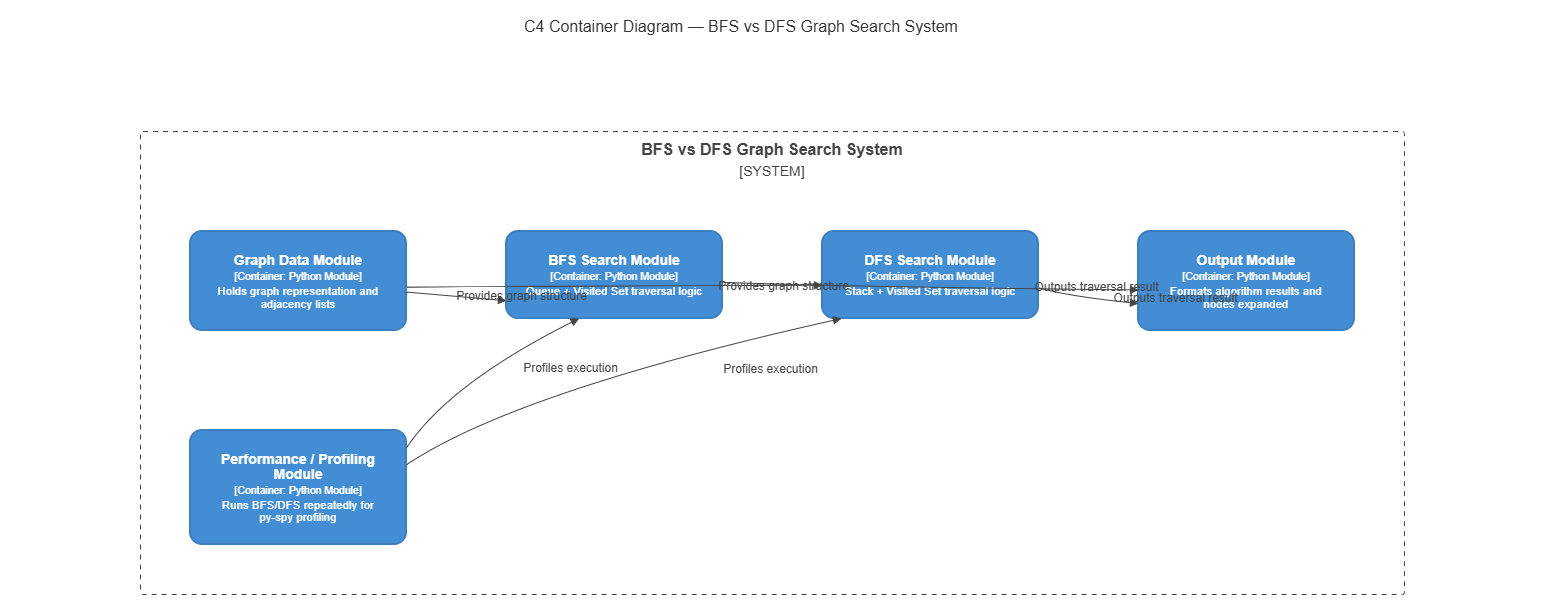

The diagram above was exported from draw.io. Its source (the exported page's mxGraphModel, read from the mxfile embedded in the PNG):
<mxGraphModel dx="1012" dy="556" grid="1" gridSize="10" guides="1" tooltips="1" connect="1" arrows="1" fold="1" page="1" pageScale="1" pageWidth="827" pageHeight="1169" math="0" shadow="0">
  <root>
    <mxCell id="0" />
    <mxCell id="1" parent="0" />
    <UserObject label="" mermaidData="{&#10;  &quot;data&quot;: &quot;C4Container\n    title C4 Container Diagram — BFS vs DFS Graph Search System\n\n    System_Boundary(c1, \&quot;BFS vs DFS Graph Search System\&quot;) {\n        Container(graph_data, \&quot;Graph Data Module\&quot;, \&quot;Python Module\&quot;, \&quot;Holds graph representation and adjacency lists\&quot;)\n        Container(bfs_module, \&quot;BFS Search Module\&quot;, \&quot;Python Module\&quot;, \&quot;Queue + Visited Set traversal logic\&quot;)\n        Container(dfs_module, \&quot;DFS Search Module\&quot;, \&quot;Python Module\&quot;, \&quot;Stack + Visited Set traversal logic\&quot;)\n        Container(output_module, \&quot;Output Module\&quot;, \&quot;Python Module\&quot;, \&quot;Formats algorithm results and nodes expanded\&quot;)\n        Container(profiling_module, \&quot;Performance / Profiling Module\&quot;, \&quot;Python Module\&quot;, \&quot;Runs BFS/DFS repeatedly for py-spy profiling\&quot;)\n    }\n\n    Rel(graph_data, bfs_module, \&quot;Provides graph structure\&quot;)\n    Rel(graph_data, dfs_module, \&quot;Provides graph structure\&quot;)\n    Rel(bfs_module, output_module, \&quot;Outputs traversal result\&quot;)\n    Rel(dfs_module, output_module, \&quot;Outputs traversal result\&quot;)\n    Rel(profiling_module, bfs_module, \&quot;Profiles execution\&quot;)\n    Rel(profiling_module, dfs_module, \&quot;Profiles execution\&quot;)&quot;,&#10;  &quot;config&quot;: null,&#10;  &quot;version&quot;: &quot;12&quot;&#10;}" id="oTNh91rND8SQVhoOqwM1-9">
      <mxCell connectable="0" parent="1" style="group;transparentBounds=1;editIcon=1;lockedGroup=0;groupPadding=10;" vertex="1">
        <mxGeometry as="geometry" />
      </mxCell>
    </UserObject>
    <mxCell id="oTNh91rND8SQVhoOqwM1-10" parent="oTNh91rND8SQVhoOqwM1-9" style="text;html=1;strokeColor=none;fillColor=none;fontSize=16;fontColor=light-dark(#333333,#cccccc);align=left;verticalAlign=top;spacingLeft=512;" value="C4 Container Diagram — BFS vs DFS Graph Search System" vertex="1">
      <mxGeometry height="24" width="1524" x="30" y="440" as="geometry" />
    </mxCell>
    <UserObject label="&lt;div style=&quot;font-size:16px;font-weight:bold;&quot;&gt;BFS vs DFS Graph Search System&lt;/div&gt;&lt;div style=&quot;font-size:14px;font-weight:normal;margin-top:4px;&quot;&gt;[SYSTEM]&lt;/div&gt;" mermaidId="n:c1" mermaidBaseStyle="rounded=1;absoluteArcSize=1;arcSize=5;whiteSpace=wrap;html=1;fillColor=none;strokeColor=#444444;strokeWidth=1;dashed=1;dashPattern=5 5;verticalAlign=top;align=center;spacingTop=2;fontSize=16;fontStyle=1;fontColor=#444444;fontFamily=Open Sans,sans-serif;" mermaidBaseValue="&lt;div style=&quot;font-size:16px;font-weight:bold;&quot;&gt;BFS vs DFS Graph Search System&lt;/div&gt;&lt;div style=&quot;font-size:14px;font-weight:normal;margin-top:4px;&quot;&gt;[SYSTEM]&lt;/div&gt;" id="oTNh91rND8SQVhoOqwM1-11">
      <mxCell parent="oTNh91rND8SQVhoOqwM1-9" style="rounded=1;absoluteArcSize=1;arcSize=5;whiteSpace=wrap;html=1;fillColor=none;strokeColor=#444444;strokeWidth=1;dashed=1;dashPattern=5 5;verticalAlign=top;align=center;spacingTop=2;fontSize=16;fontStyle=1;fontColor=#444444;fontFamily=Open Sans,sans-serif;fixDash=1;" vertex="1">
        <mxGeometry height="463" width="1264" x="160" y="561" as="geometry" />
      </mxCell>
    </UserObject>
    <UserObject label="&lt;div style=&quot;font-size:14px;font-weight:bold;line-height:1.07;white-space:nowrap;&quot;&gt;Graph Data Module&lt;/div&gt;&lt;div style=&quot;font-size:10.5px;margin-top:3px;line-height:1.07;white-space:nowrap;&quot;&gt;[Container: Python Module]&lt;/div&gt;&lt;div style=&quot;font-size:11.48px;margin-top:3px;line-height:1.07;white-space:nowrap;&quot;&gt;Holds graph representation and&lt;br&gt;adjacency lists&lt;/div&gt;" mermaidId="n:graph_data" mermaidBaseStyle="rounded=1;absoluteArcSize=1;arcSize=24;whiteSpace=wrap;html=1;fillColor=#438DD5;strokeColor=#3C7FC0;strokeWidth=2;fontColor=#FFFFFF;align=center;verticalAlign=middle;fontFamily=Open Sans,sans-serif;" mermaidBaseValue="&lt;div style=&quot;font-size:14px;font-weight:bold;line-height:1.07;white-space:nowrap;&quot;&gt;Graph Data Module&lt;/div&gt;&lt;div style=&quot;font-size:10.5px;margin-top:3px;line-height:1.07;white-space:nowrap;&quot;&gt;[Container: Python Module]&lt;/div&gt;&lt;div style=&quot;font-size:11.48px;margin-top:3px;line-height:1.07;white-space:nowrap;&quot;&gt;Holds graph representation and&lt;br&gt;adjacency lists&lt;/div&gt;" id="oTNh91rND8SQVhoOqwM1-12">
      <mxCell parent="oTNh91rND8SQVhoOqwM1-11" style="rounded=1;absoluteArcSize=1;arcSize=24;whiteSpace=wrap;html=1;fillColor=#438DD5;strokeColor=#3C7FC0;strokeWidth=2;fontColor=#FFFFFF;align=center;verticalAlign=middle;fontFamily=Open Sans,sans-serif;" vertex="1">
        <mxGeometry height="99" width="216" x="50" y="100" as="geometry" />
      </mxCell>
    </UserObject>
    <UserObject label="&lt;div style=&quot;font-size:14px;font-weight:bold;line-height:1.07;white-space:nowrap;&quot;&gt;BFS Search Module&lt;/div&gt;&lt;div style=&quot;font-size:10.5px;margin-top:3px;line-height:1.07;white-space:nowrap;&quot;&gt;[Container: Python Module]&lt;/div&gt;&lt;div style=&quot;font-size:11.48px;margin-top:3px;line-height:1.07;white-space:nowrap;&quot;&gt;Queue + Visited Set traversal logic&lt;/div&gt;" mermaidId="n:bfs_module" mermaidBaseStyle="rounded=1;absoluteArcSize=1;arcSize=24;whiteSpace=wrap;html=1;fillColor=#438DD5;strokeColor=#3C7FC0;strokeWidth=2;fontColor=#FFFFFF;align=center;verticalAlign=middle;fontFamily=Open Sans,sans-serif;" mermaidBaseValue="&lt;div style=&quot;font-size:14px;font-weight:bold;line-height:1.07;white-space:nowrap;&quot;&gt;BFS Search Module&lt;/div&gt;&lt;div style=&quot;font-size:10.5px;margin-top:3px;line-height:1.07;white-space:nowrap;&quot;&gt;[Container: Python Module]&lt;/div&gt;&lt;div style=&quot;font-size:11.48px;margin-top:3px;line-height:1.07;white-space:nowrap;&quot;&gt;Queue + Visited Set traversal logic&lt;/div&gt;" id="oTNh91rND8SQVhoOqwM1-13">
      <mxCell parent="oTNh91rND8SQVhoOqwM1-11" style="rounded=1;absoluteArcSize=1;arcSize=24;whiteSpace=wrap;html=1;fillColor=#438DD5;strokeColor=#3C7FC0;strokeWidth=2;fontColor=#FFFFFF;align=center;verticalAlign=middle;fontFamily=Open Sans,sans-serif;" vertex="1">
        <mxGeometry height="87" width="216" x="366" y="100" as="geometry" />
      </mxCell>
    </UserObject>
    <UserObject label="&lt;div style=&quot;font-size:14px;font-weight:bold;line-height:1.07;white-space:nowrap;&quot;&gt;DFS Search Module&lt;/div&gt;&lt;div style=&quot;font-size:10.5px;margin-top:3px;line-height:1.07;white-space:nowrap;&quot;&gt;[Container: Python Module]&lt;/div&gt;&lt;div style=&quot;font-size:11.48px;margin-top:3px;line-height:1.07;white-space:nowrap;&quot;&gt;Stack + Visited Set traversal logic&lt;/div&gt;" mermaidId="n:dfs_module" mermaidBaseStyle="rounded=1;absoluteArcSize=1;arcSize=24;whiteSpace=wrap;html=1;fillColor=#438DD5;strokeColor=#3C7FC0;strokeWidth=2;fontColor=#FFFFFF;align=center;verticalAlign=middle;fontFamily=Open Sans,sans-serif;" mermaidBaseValue="&lt;div style=&quot;font-size:14px;font-weight:bold;line-height:1.07;white-space:nowrap;&quot;&gt;DFS Search Module&lt;/div&gt;&lt;div style=&quot;font-size:10.5px;margin-top:3px;line-height:1.07;white-space:nowrap;&quot;&gt;[Container: Python Module]&lt;/div&gt;&lt;div style=&quot;font-size:11.48px;margin-top:3px;line-height:1.07;white-space:nowrap;&quot;&gt;Stack + Visited Set traversal logic&lt;/div&gt;" id="oTNh91rND8SQVhoOqwM1-14">
      <mxCell parent="oTNh91rND8SQVhoOqwM1-11" style="rounded=1;absoluteArcSize=1;arcSize=24;whiteSpace=wrap;html=1;fillColor=#438DD5;strokeColor=#3C7FC0;strokeWidth=2;fontColor=#FFFFFF;align=center;verticalAlign=middle;fontFamily=Open Sans,sans-serif;" vertex="1">
        <mxGeometry height="87" width="216" x="682" y="100" as="geometry" />
      </mxCell>
    </UserObject>
    <UserObject label="&lt;div style=&quot;font-size:14px;font-weight:bold;line-height:1.07;white-space:nowrap;&quot;&gt;Output Module&lt;/div&gt;&lt;div style=&quot;font-size:10.5px;margin-top:3px;line-height:1.07;white-space:nowrap;&quot;&gt;[Container: Python Module]&lt;/div&gt;&lt;div style=&quot;font-size:11.48px;margin-top:3px;line-height:1.07;white-space:nowrap;&quot;&gt;Formats algorithm results and&lt;br&gt;nodes expanded&lt;/div&gt;" mermaidId="n:output_module" mermaidBaseStyle="rounded=1;absoluteArcSize=1;arcSize=24;whiteSpace=wrap;html=1;fillColor=#438DD5;strokeColor=#3C7FC0;strokeWidth=2;fontColor=#FFFFFF;align=center;verticalAlign=middle;fontFamily=Open Sans,sans-serif;" mermaidBaseValue="&lt;div style=&quot;font-size:14px;font-weight:bold;line-height:1.07;white-space:nowrap;&quot;&gt;Output Module&lt;/div&gt;&lt;div style=&quot;font-size:10.5px;margin-top:3px;line-height:1.07;white-space:nowrap;&quot;&gt;[Container: Python Module]&lt;/div&gt;&lt;div style=&quot;font-size:11.48px;margin-top:3px;line-height:1.07;white-space:nowrap;&quot;&gt;Formats algorithm results and&lt;br&gt;nodes expanded&lt;/div&gt;" id="oTNh91rND8SQVhoOqwM1-15">
      <mxCell parent="oTNh91rND8SQVhoOqwM1-11" style="rounded=1;absoluteArcSize=1;arcSize=24;whiteSpace=wrap;html=1;fillColor=#438DD5;strokeColor=#3C7FC0;strokeWidth=2;fontColor=#FFFFFF;align=center;verticalAlign=middle;fontFamily=Open Sans,sans-serif;" vertex="1">
        <mxGeometry height="99" width="216" x="998" y="100" as="geometry" />
      </mxCell>
    </UserObject>
    <UserObject label="&lt;div style=&quot;font-size:14px;font-weight:bold;line-height:1.07;white-space:nowrap;&quot;&gt;Performance / Profiling&lt;br&gt;Module&lt;/div&gt;&lt;div style=&quot;font-size:10.5px;margin-top:3px;line-height:1.07;white-space:nowrap;&quot;&gt;[Container: Python Module]&lt;/div&gt;&lt;div style=&quot;font-size:11.48px;margin-top:3px;line-height:1.07;white-space:nowrap;&quot;&gt;Runs BFS/DFS repeatedly for&lt;br&gt;py-spy profiling&lt;/div&gt;" mermaidId="n:profiling_module" mermaidBaseStyle="rounded=1;absoluteArcSize=1;arcSize=24;whiteSpace=wrap;html=1;fillColor=#438DD5;strokeColor=#3C7FC0;strokeWidth=2;fontColor=#FFFFFF;align=center;verticalAlign=middle;fontFamily=Open Sans,sans-serif;" mermaidBaseValue="&lt;div style=&quot;font-size:14px;font-weight:bold;line-height:1.07;white-space:nowrap;&quot;&gt;Performance / Profiling&lt;br&gt;Module&lt;/div&gt;&lt;div style=&quot;font-size:10.5px;margin-top:3px;line-height:1.07;white-space:nowrap;&quot;&gt;[Container: Python Module]&lt;/div&gt;&lt;div style=&quot;font-size:11.48px;margin-top:3px;line-height:1.07;white-space:nowrap;&quot;&gt;Runs BFS/DFS repeatedly for&lt;br&gt;py-spy profiling&lt;/div&gt;" id="oTNh91rND8SQVhoOqwM1-16">
      <mxCell parent="oTNh91rND8SQVhoOqwM1-11" style="rounded=1;absoluteArcSize=1;arcSize=24;whiteSpace=wrap;html=1;fillColor=#438DD5;strokeColor=#3C7FC0;strokeWidth=2;fontColor=#FFFFFF;align=center;verticalAlign=middle;fontFamily=Open Sans,sans-serif;" vertex="1">
        <mxGeometry height="114" width="216" x="50" y="299" as="geometry" />
      </mxCell>
    </UserObject>
    <UserObject label="&lt;div style=&quot;text-align:left;&quot;&gt;Provides graph structure&lt;/div&gt;" mermaidId="e:graph_data-&gt;bfs_module#0" mermaidBaseStyle="endArrow=block;html=1;strokeColor=#444444;strokeWidth=1;fontSize=12;fontColor=#444444;fontFamily=Open Sans,sans-serif;labelBackgroundColor=none;exitX=1;exitY=0.6119210977701544;entryX=0;entryY=0.7954244031830241;align=center;verticalAlign=middle;" mermaidBaseValue="&lt;div style=&quot;text-align:left;&quot;&gt;Provides graph structure&lt;/div&gt;" id="oTNh91rND8SQVhoOqwM1-17">
      <mxCell edge="1" parent="oTNh91rND8SQVhoOqwM1-11" source="oTNh91rND8SQVhoOqwM1-12" style="endArrow=block;html=1;strokeColor=#444444;strokeWidth=1;fontSize=12;fontColor=#444444;fontFamily=Open Sans,sans-serif;labelBackgroundColor=none;exitX=1;exitY=0.6119210977701544;entryX=0;entryY=0.7954244031830241;align=center;verticalAlign=middle;rounded=0;" target="oTNh91rND8SQVhoOqwM1-13">
        <mxGeometry relative="1" as="geometry">
          <mxPoint x="65.5" as="offset" />
        </mxGeometry>
      </mxCell>
    </UserObject>
    <UserObject label="&lt;div style=&quot;text-align:left;&quot;&gt;Provides graph structure&lt;/div&gt;" mermaidId="e:graph_data-&gt;dfs_module#1" mermaidBaseStyle="endArrow=block;html=1;strokeColor=#444444;strokeWidth=1;curved=1;fontSize=12;fontColor=#444444;fontFamily=Open Sans,sans-serif;labelBackgroundColor=none;exitX=1;exitY=0.564127764127764;entryX=0;entryY=0.6172677020268492;align=center;verticalAlign=middle;" mermaidBaseValue="&lt;div style=&quot;text-align:left;&quot;&gt;Provides graph structure&lt;/div&gt;" id="oTNh91rND8SQVhoOqwM1-18">
      <mxCell edge="1" parent="oTNh91rND8SQVhoOqwM1-11" source="oTNh91rND8SQVhoOqwM1-12" style="endArrow=block;html=1;strokeColor=#444444;strokeWidth=1;curved=1;fontSize=12;fontColor=#444444;fontFamily=Open Sans,sans-serif;labelBackgroundColor=none;exitX=1;exitY=0.564127764127764;entryX=0;entryY=0.6172677020268492;align=center;verticalAlign=middle;rounded=0;" target="oTNh91rND8SQVhoOqwM1-14">
        <mxGeometry relative="1" as="geometry">
          <mxPoint x="169.5" as="offset" />
          <Array as="points">
            <mxPoint x="370" y="155" />
          </Array>
        </mxGeometry>
      </mxCell>
    </UserObject>
    <UserObject label="&lt;div style=&quot;text-align:left;&quot;&gt;Outputs traversal result&lt;/div&gt;" mermaidId="e:bfs_module-&gt;output_module#2" mermaidBaseStyle="endArrow=block;html=1;strokeColor=#444444;strokeWidth=1;curved=1;fontSize=12;fontColor=#444444;fontFamily=Open Sans,sans-serif;labelBackgroundColor=none;exitX=1;exitY=0.5830382106244173;entryX=0;entryY=0.5905621096460792;align=center;verticalAlign=middle;" mermaidBaseValue="&lt;div style=&quot;text-align:left;&quot;&gt;Outputs traversal result&lt;/div&gt;" id="oTNh91rND8SQVhoOqwM1-19">
      <mxCell edge="1" parent="oTNh91rND8SQVhoOqwM1-11" source="oTNh91rND8SQVhoOqwM1-13" style="endArrow=block;html=1;strokeColor=#444444;strokeWidth=1;curved=1;fontSize=12;fontColor=#444444;fontFamily=Open Sans,sans-serif;labelBackgroundColor=none;exitX=1;exitY=0.5830382106244173;entryX=0;entryY=0.5905621096460792;align=center;verticalAlign=middle;rounded=0;" target="oTNh91rND8SQVhoOqwM1-15">
        <mxGeometry relative="1" as="geometry">
          <mxPoint x="166" as="offset" />
          <Array as="points">
            <mxPoint x="686" y="155" />
          </Array>
        </mxGeometry>
      </mxCell>
    </UserObject>
    <UserObject label="&lt;div style=&quot;text-align:left;&quot;&gt;Profiles execution&lt;/div&gt;" mermaidId="e:profiling_module-&gt;bfs_module#4" mermaidBaseStyle="endArrow=block;html=1;strokeColor=#444444;strokeWidth=1;curved=1;fontSize=12;fontColor=#444444;fontFamily=Open Sans,sans-serif;labelBackgroundColor=none;exitX=1;exitY=0.15255710029791453;entryX=0.3363715277777778;entryY=1;align=center;verticalAlign=middle;" mermaidBaseValue="&lt;div style=&quot;text-align:left;&quot;&gt;Profiles execution&lt;/div&gt;" id="oTNh91rND8SQVhoOqwM1-21">
      <mxCell edge="1" parent="oTNh91rND8SQVhoOqwM1-11" source="oTNh91rND8SQVhoOqwM1-16" style="endArrow=block;html=1;strokeColor=#444444;strokeWidth=1;curved=1;fontSize=12;fontColor=#444444;fontFamily=Open Sans,sans-serif;labelBackgroundColor=none;exitX=1;exitY=0.15255710029791453;entryX=0.3363715277777778;entryY=1;align=center;verticalAlign=middle;rounded=0;" target="oTNh91rND8SQVhoOqwM1-13">
        <mxGeometry relative="1" as="geometry">
          <mxPoint x="90.6640625" as="offset" />
          <Array as="points">
            <mxPoint x="309" y="252" />
          </Array>
        </mxGeometry>
      </mxCell>
    </UserObject>
    <UserObject label="&lt;div style=&quot;text-align:left;&quot;&gt;Outputs traversal result&lt;/div&gt;" mermaidId="e:dfs_module-&gt;output_module#3" mermaidBaseStyle="endArrow=block;html=1;strokeColor=#444444;strokeWidth=1;curved=1;fontSize=12;fontColor=#444444;fontFamily=Open Sans,sans-serif;labelBackgroundColor=none;exitX=1;exitY=0.644925178919974;entryX=0;entryY=0.728146853146853;align=center;verticalAlign=middle;" mermaidBaseValue="&lt;div style=&quot;text-align:left;&quot;&gt;Outputs traversal result&lt;/div&gt;" id="oTNh91rND8SQVhoOqwM1-20">
      <mxCell edge="1" parent="oTNh91rND8SQVhoOqwM1-11" source="oTNh91rND8SQVhoOqwM1-14" style="endArrow=block;html=1;strokeColor=#444444;strokeWidth=1;curved=1;fontSize=12;fontColor=#444444;fontFamily=Open Sans,sans-serif;labelBackgroundColor=none;exitX=1;exitY=0.644925178919974;entryX=0;entryY=0.728146853146853;align=center;verticalAlign=middle;rounded=0;" target="oTNh91rND8SQVhoOqwM1-15">
        <mxGeometry relative="1" as="geometry">
          <mxPoint x="87" as="offset" />
          <Array as="points">
            <mxPoint x="923" y="164" />
          </Array>
        </mxGeometry>
      </mxCell>
    </UserObject>
    <UserObject label="&lt;div style=&quot;text-align:left;&quot;&gt;Profiles execution&lt;/div&gt;" mermaidId="e:profiling_module-&gt;dfs_module#5" mermaidBaseStyle="endArrow=block;html=1;strokeColor=#444444;strokeWidth=1;curved=1;fontSize=12;fontColor=#444444;fontFamily=Open Sans,sans-serif;labelBackgroundColor=none;exitX=1;exitY=0.3009246088193456;entryX=0.08778211805555555;entryY=1;align=center;verticalAlign=middle;" mermaidBaseValue="&lt;div style=&quot;text-align:left;&quot;&gt;Profiles execution&lt;/div&gt;" id="oTNh91rND8SQVhoOqwM1-22">
      <mxCell edge="1" parent="oTNh91rND8SQVhoOqwM1-11" source="oTNh91rND8SQVhoOqwM1-16" style="endArrow=block;html=1;strokeColor=#444444;strokeWidth=1;curved=1;fontSize=12;fontColor=#444444;fontFamily=Open Sans,sans-serif;labelBackgroundColor=none;exitX=1;exitY=0.3009246088193456;entryX=0.08778211805555555;entryY=1;align=center;verticalAlign=middle;rounded=0;" target="oTNh91rND8SQVhoOqwM1-14">
        <mxGeometry relative="1" as="geometry">
          <mxPoint x="156.240234375" as="offset" />
          <Array as="points">
            <mxPoint x="375" y="260" />
          </Array>
        </mxGeometry>
      </mxCell>
    </UserObject>
  </root>
</mxGraphModel>